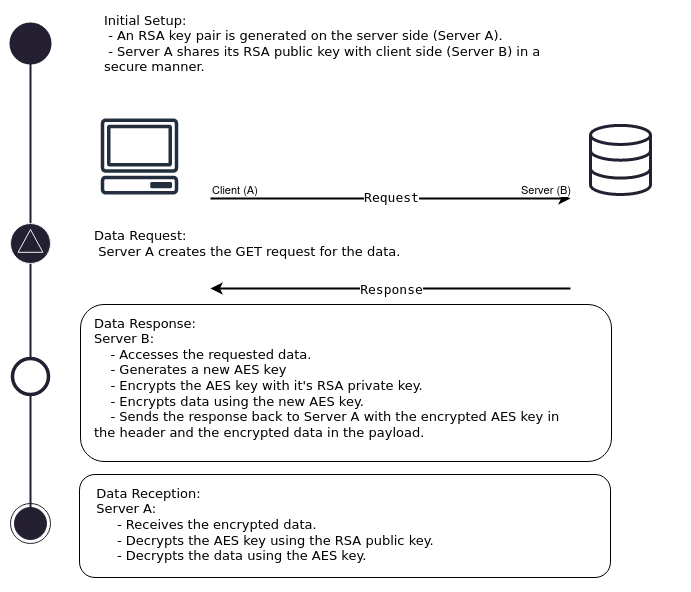

The diagram above was exported from draw.io. Its source (the exported page's mxGraphModel, read from the mxfile embedded in the PNG):
<mxGraphModel dx="1032" dy="487" grid="1" gridSize="10" guides="1" tooltips="1" connect="1" arrows="1" fold="1" page="1" pageScale="1" pageWidth="850" pageHeight="1100" math="0" shadow="0">
  <root>
    <mxCell id="0" />
    <mxCell id="1" parent="0" />
    <mxCell id="kRay-hmj5mjAJIwh6QOu-72" value="" style="rounded=0;whiteSpace=wrap;html=1;strokeColor=#ffffff;" vertex="1" parent="1">
      <mxGeometry x="70" y="192" width="690" height="590" as="geometry" />
    </mxCell>
    <mxCell id="kRay-hmj5mjAJIwh6QOu-3" value="" style="sketch=0;outlineConnect=0;fontColor=#232F3E;gradientColor=none;fillColor=#232F3D;strokeColor=#241f31;dashed=0;verticalLabelPosition=bottom;verticalAlign=top;align=center;html=1;fontSize=12;fontStyle=0;aspect=fixed;pointerEvents=1;shape=mxgraph.aws4.client;strokeWidth=0;" vertex="1" parent="1">
      <mxGeometry x="170" y="310" width="78" height="76" as="geometry" />
    </mxCell>
    <mxCell id="kRay-hmj5mjAJIwh6QOu-4" value="" style="endArrow=classic;html=1;rounded=0;strokeWidth=2;curved=0;" edge="1" parent="1">
      <mxGeometry relative="1" as="geometry">
        <mxPoint x="280" y="390" as="sourcePoint" />
        <mxPoint x="640" y="390" as="targetPoint" />
      </mxGeometry>
    </mxCell>
    <mxCell id="kRay-hmj5mjAJIwh6QOu-5" value="&lt;pre style=&quot;font-size: 12px;&quot;&gt;&lt;font style=&quot;font-size: 13px;&quot;&gt;Request&lt;/font&gt;&lt;/pre&gt;" style="edgeLabel;resizable=0;html=1;align=center;verticalAlign=middle;" connectable="0" vertex="1" parent="kRay-hmj5mjAJIwh6QOu-4">
      <mxGeometry relative="1" as="geometry">
        <mxPoint y="-2" as="offset" />
      </mxGeometry>
    </mxCell>
    <mxCell id="kRay-hmj5mjAJIwh6QOu-6" value="Client (A)" style="edgeLabel;resizable=0;html=1;align=left;verticalAlign=bottom;" connectable="0" vertex="1" parent="kRay-hmj5mjAJIwh6QOu-4">
      <mxGeometry x="-1" relative="1" as="geometry" />
    </mxCell>
    <mxCell id="kRay-hmj5mjAJIwh6QOu-9" value="" style="html=1;verticalLabelPosition=bottom;align=center;labelBackgroundColor=#ffffff;verticalAlign=top;strokeWidth=3;strokeColor=#241f31;shadow=0;dashed=0;shape=mxgraph.ios7.icons.data;" vertex="1" parent="1">
      <mxGeometry x="660" y="316.9" width="60" height="69.1" as="geometry" />
    </mxCell>
    <mxCell id="kRay-hmj5mjAJIwh6QOu-23" value="" style="endArrow=classic;html=1;rounded=0;strokeWidth=2;" edge="1" parent="1">
      <mxGeometry relative="1" as="geometry">
        <mxPoint x="640" y="480" as="sourcePoint" />
        <mxPoint x="280" y="480" as="targetPoint" />
      </mxGeometry>
    </mxCell>
    <mxCell id="kRay-hmj5mjAJIwh6QOu-24" value="&lt;pre style=&quot;font-size: 13px;&quot;&gt;Response&lt;/pre&gt;" style="edgeLabel;resizable=0;html=1;align=center;verticalAlign=middle;" connectable="0" vertex="1" parent="kRay-hmj5mjAJIwh6QOu-23">
      <mxGeometry relative="1" as="geometry" />
    </mxCell>
    <mxCell id="kRay-hmj5mjAJIwh6QOu-43" value="&lt;div style=&quot;font-size: 13px;&quot;&gt;&lt;div dir=&quot;auto&quot; style=&quot;font-size: 13px;&quot;&gt;Initial Setup:&lt;/div&gt;&lt;/div&gt;&lt;div style=&quot;font-size: 13px;&quot;&gt;&amp;nbsp;- An RSA key pair is generated on the server side (Server A).&lt;br style=&quot;font-size: 13px;&quot;&gt;&lt;/div&gt;&lt;div dir=&quot;auto&quot; style=&quot;font-size: 13px;&quot;&gt;&amp;nbsp;- Server A shares its RSA public key with client side (Server B) in a secure manner.&lt;/div&gt;" style="text;strokeColor=none;align=left;fillColor=none;html=1;verticalAlign=middle;whiteSpace=wrap;rounded=0;fontFamily=Georgia;fontSize=13;spacing=4;" vertex="1" parent="1">
      <mxGeometry x="170" y="200" width="470" height="70" as="geometry" />
    </mxCell>
    <mxCell id="kRay-hmj5mjAJIwh6QOu-44" value="&lt;div dir=&quot;auto&quot; style=&quot;font-size: 13px;&quot;&gt;Data Request:&lt;/div&gt;&lt;div dir=&quot;auto&quot; style=&quot;font-size: 13px;&quot;&gt;&lt;div dir=&quot;auto&quot; style=&quot;font-size: 13px;&quot;&gt;&amp;nbsp;Server A creates the GET request for the data.&lt;/div&gt;&lt;/div&gt;" style="text;strokeColor=none;align=left;fillColor=none;html=1;verticalAlign=middle;whiteSpace=wrap;rounded=0;fontFamily=Georgia;fontSize=13;spacing=4;" vertex="1" parent="1">
      <mxGeometry x="160" y="413" width="420" height="44" as="geometry" />
    </mxCell>
    <mxCell id="kRay-hmj5mjAJIwh6QOu-46" value="" style="shape=ellipse;html=1;fillColor=strokeColor;strokeWidth=2;verticalLabelPosition=bottom;verticalAlignment=top;perimeter=ellipsePerimeter;strokeColor=#241f31;" vertex="1" parent="1">
      <mxGeometry x="80" y="215" width="40" height="40" as="geometry" />
    </mxCell>
    <mxCell id="kRay-hmj5mjAJIwh6QOu-45" value="&lt;div dir=&quot;auto&quot; style=&quot;font-size: 13px;&quot;&gt;Data Response:&lt;/div&gt;&lt;div dir=&quot;auto&quot; style=&quot;font-size: 13px;&quot;&gt;Server B:&lt;br style=&quot;font-size: 13px;&quot;&gt;&amp;nbsp; &amp;nbsp; - Accesses the requested data.&lt;/div&gt;&lt;div dir=&quot;auto&quot; style=&quot;font-size: 13px;&quot;&gt;&amp;nbsp;&amp;nbsp;&amp;nbsp; - Generates a new AES key&lt;br style=&quot;font-size: 13px;&quot;&gt;&amp;nbsp; &amp;nbsp; - Encrypts the AES key with it's RSA private key.&lt;br style=&quot;font-size: 13px;&quot;&gt;&lt;/div&gt;&lt;div dir=&quot;auto&quot; style=&quot;font-size: 13px;&quot;&gt;&amp;nbsp;&amp;nbsp;&amp;nbsp; - Encrypts data using the new AES key.&lt;br style=&quot;font-size: 13px;&quot;&gt;&amp;nbsp;&amp;nbsp;&amp;nbsp; - Sends the response back to Server A with the encrypted AES key in the header and the encrypted data in the payload.&lt;/div&gt;&lt;div dir=&quot;auto&quot; style=&quot;font-size: 13px;&quot;&gt;&amp;nbsp;&lt;br style=&quot;font-size: 13px;&quot;&gt;&lt;/div&gt;" style="text;strokeColor=none;align=left;fillColor=none;html=1;verticalAlign=middle;whiteSpace=wrap;rounded=0;fontFamily=Georgia;fontSize=13;spacing=4;" vertex="1" parent="1">
      <mxGeometry x="160" y="494" width="490" height="166" as="geometry" />
    </mxCell>
    <mxCell id="kRay-hmj5mjAJIwh6QOu-54" value="" style="rounded=1;whiteSpace=wrap;html=1;fillColor=none;" vertex="1" parent="1">
      <mxGeometry x="150" y="496" width="531" height="157" as="geometry" />
    </mxCell>
    <mxCell id="kRay-hmj5mjAJIwh6QOu-50" value="" style="ellipse;html=1;shape=endState;fillColor=strokeColor;strokeColor=#241f31;" vertex="1" parent="1">
      <mxGeometry x="80" y="695" width="40" height="40" as="geometry" />
    </mxCell>
    <mxCell id="kRay-hmj5mjAJIwh6QOu-64" value="" style="line;strokeWidth=2;direction=south;html=1;strokeColor=#241f31;" vertex="1" parent="1">
      <mxGeometry x="95" y="220" width="10" height="490" as="geometry" />
    </mxCell>
    <mxCell id="kRay-hmj5mjAJIwh6QOu-70" value="" style="ellipse;whiteSpace=wrap;html=1;aspect=fixed;strokeWidth=3.5;strokeColor=#241f31;" vertex="1" parent="1">
      <mxGeometry x="82" y="550" width="36" height="36" as="geometry" />
    </mxCell>
    <mxCell id="kRay-hmj5mjAJIwh6QOu-48" value="" style="points=[[0.145,0.145,0],[0.5,0,0],[0.855,0.145,0],[1,0.5,0],[0.855,0.855,0],[0.5,1,0],[0.145,0.855,0],[0,0.5,0]];shape=mxgraph.bpmn.event;html=1;verticalLabelPosition=bottom;labelBackgroundColor=#ffffff;verticalAlign=top;align=center;perimeter=ellipsePerimeter;outlineConnect=0;aspect=fixed;outline=standard;symbol=signal;fillColor=#241f31;strokeColor=#F2F2F2;" vertex="1" parent="1">
      <mxGeometry x="80" y="415" width="40" height="40" as="geometry" />
    </mxCell>
    <mxCell id="kRay-hmj5mjAJIwh6QOu-58" value="" style="rounded=1;whiteSpace=wrap;html=1;fillColor=none;" vertex="1" parent="1">
      <mxGeometry x="149" y="666" width="531" height="103" as="geometry" />
    </mxCell>
    <mxCell id="kRay-hmj5mjAJIwh6QOu-59" value="&lt;div align=&quot;left&quot; dir=&quot;auto&quot; style=&quot;font-size: 13px;&quot;&gt;Data Reception:&lt;/div&gt;&lt;div align=&quot;left&quot; dir=&quot;auto&quot; style=&quot;font-size: 13px;&quot;&gt;Server A:&amp;nbsp;&lt;/div&gt;&lt;div align=&quot;left&quot; dir=&quot;auto&quot; style=&quot;font-size: 13px;&quot;&gt;&amp;nbsp;&amp;nbsp;&amp;nbsp;&amp;nbsp; - Receives the encrypted data.&lt;/div&gt;&lt;div align=&quot;left&quot; dir=&quot;auto&quot; style=&quot;font-size: 13px;&quot;&gt;&amp;nbsp; &amp;nbsp;&amp;nbsp; - Decrypts the AES key using the RSA public key.&lt;/div&gt;&lt;div align=&quot;left&quot; dir=&quot;auto&quot; style=&quot;font-size: 13px;&quot;&gt;&amp;nbsp;&amp;nbsp;&amp;nbsp;&amp;nbsp; - Decrypts the data using the AES key.&lt;br style=&quot;font-size: 13px;&quot;&gt;&lt;/div&gt;" style="text;strokeColor=none;align=center;fillColor=none;html=1;verticalAlign=middle;whiteSpace=wrap;rounded=0;fontFamily=Georgia;fontSize=13;spacing=4;" vertex="1" parent="1">
      <mxGeometry x="160" y="681" width="350" height="70" as="geometry" />
    </mxCell>
    <mxCell id="kRay-hmj5mjAJIwh6QOu-60" value="Server (B)" style="edgeLabel;resizable=0;html=1;align=left;verticalAlign=bottom;" connectable="0" vertex="1" parent="1">
      <mxGeometry x="589" y="390" as="geometry" />
    </mxCell>
  </root>
</mxGraphModel>